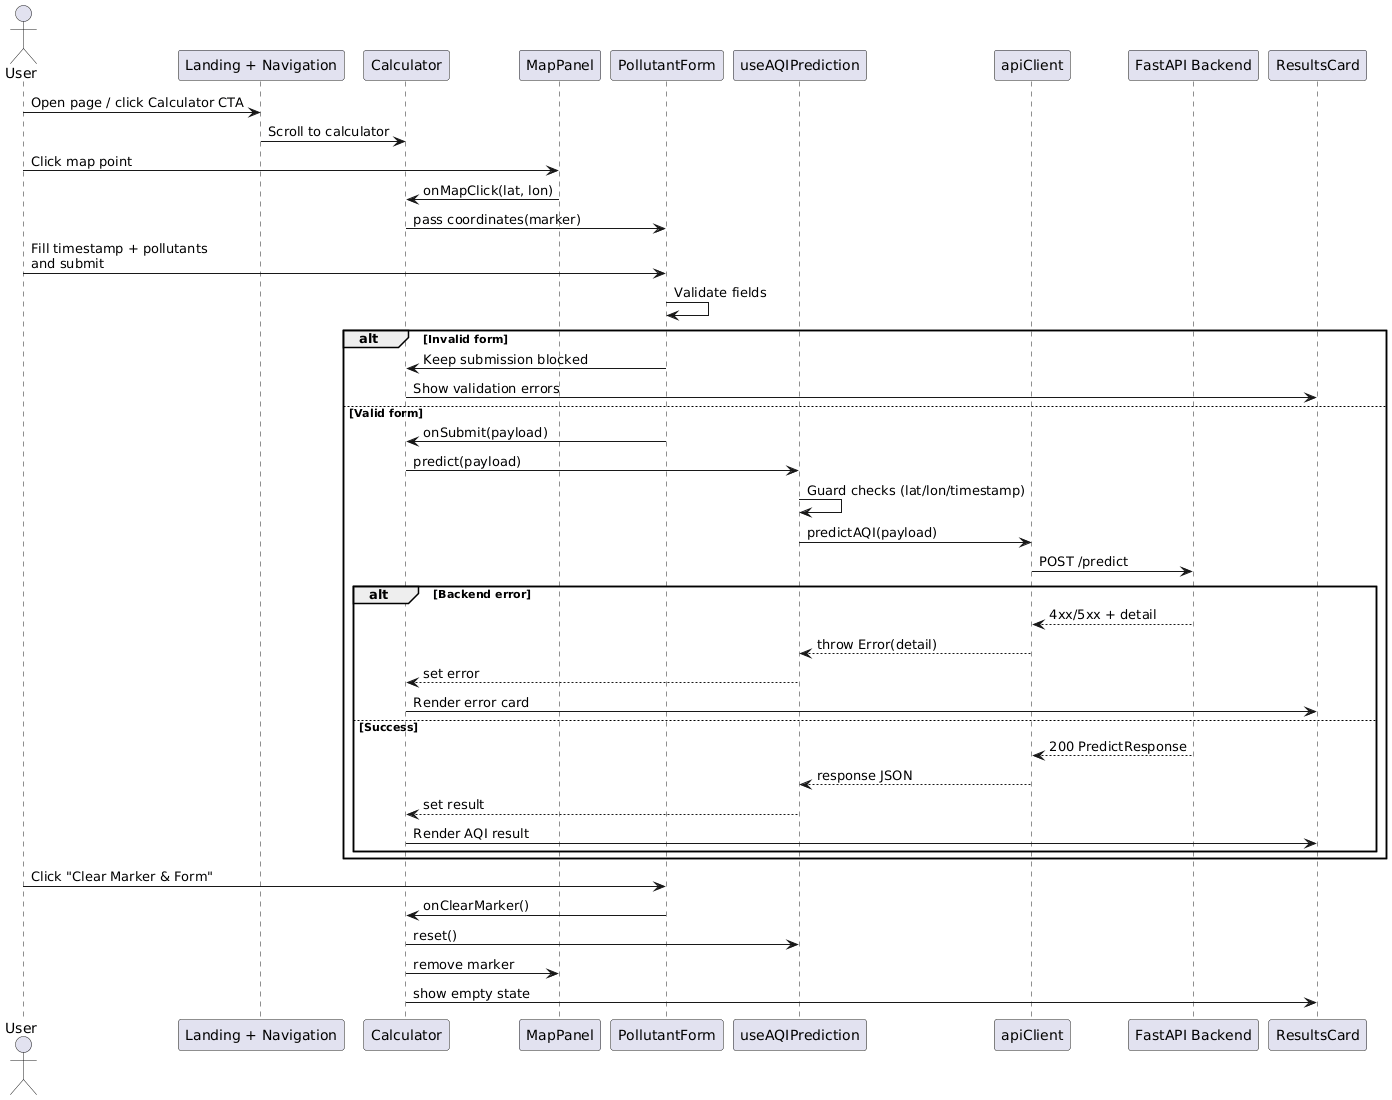

The diagram above was rendered by PlantUML. Its source (embedded in the PNG):
@startuml
actor User
participant "Landing + Navigation" as Landing
participant "Calculator" as Calc
participant "MapPanel" as Map
participant "PollutantForm" as Form
participant "useAQIPrediction" as Hook
participant "apiClient" as APIClient
participant "FastAPI Backend" as Backend
participant "ResultsCard" as Results

User -> Landing: Open page / click Calculator CTA
Landing -> Calc: Scroll to calculator

User -> Map: Click map point
Map -> Calc: onMapClick(lat, lon)
Calc -> Form: pass coordinates(marker)

User -> Form: Fill timestamp + pollutants\nand submit
Form -> Form: Validate fields

alt Invalid form
  Form -> Calc: Keep submission blocked
  Calc -> Results: Show validation errors
else Valid form
  Form -> Calc: onSubmit(payload)
  Calc -> Hook: predict(payload)
  Hook -> Hook: Guard checks (lat/lon/timestamp)
  Hook -> APIClient: predictAQI(payload)
  APIClient -> Backend: POST /predict
  alt Backend error
    Backend --> APIClient: 4xx/5xx + detail
    APIClient --> Hook: throw Error(detail)
    Hook --> Calc: set error
    Calc -> Results: Render error card
  else Success
    Backend --> APIClient: 200 PredictResponse
    APIClient --> Hook: response JSON
    Hook --> Calc: set result
    Calc -> Results: Render AQI result
  end
end

User -> Form: Click "Clear Marker & Form"
Form -> Calc: onClearMarker()
Calc -> Hook: reset()
Calc -> Map: remove marker
Calc -> Results: show empty state
@enduml